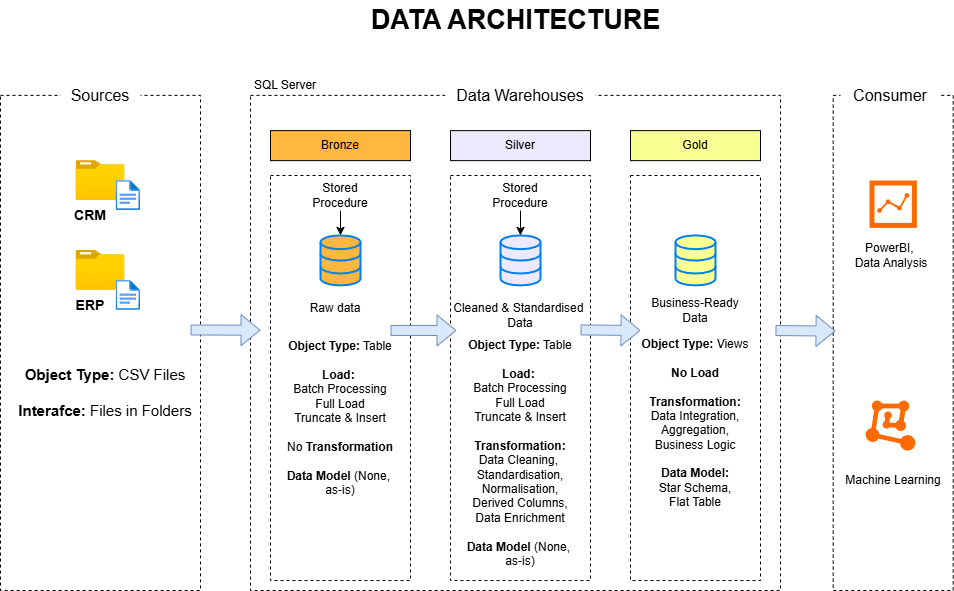

The diagram above was exported from draw.io. Its source (the exported page's mxGraphModel, read from the mxfile embedded in the PNG):
<mxGraphModel dx="2298" dy="753" grid="1" gridSize="10" guides="1" tooltips="1" connect="1" arrows="1" fold="1" page="1" pageScale="1" pageWidth="827" pageHeight="1169" math="0" shadow="0">
  <root>
    <mxCell id="0" />
    <mxCell id="1" parent="0" />
    <mxCell id="VSHw8tlH-oNRsF-BisuH-6" parent="1" style="rounded=0;whiteSpace=wrap;html=1;dashed=1;strokeColor=light-dark(#000000,#B3B3B3);fillColor=none;" value="" vertex="1">
      <mxGeometry height="495.12" width="120" x="322.7" y="204.88" as="geometry" />
    </mxCell>
    <mxCell id="VSHw8tlH-oNRsF-BisuH-4" parent="1" style="rounded=0;whiteSpace=wrap;html=1;dashed=1;strokeColor=light-dark(#000000,#B3B3B3);fillColor=none;" value="" vertex="1">
      <mxGeometry height="495.12" width="530" x="-260" y="204.88" as="geometry" />
    </mxCell>
    <mxCell id="VSHw8tlH-oNRsF-BisuH-20" parent="1" style="rounded=0;whiteSpace=wrap;html=1;dashed=1;strokeColor=light-dark(#000000,#B3B3B3);fillColor=none;" value="" vertex="1">
      <mxGeometry height="405" width="140" x="-240" y="285" as="geometry" />
    </mxCell>
    <mxCell id="VSHw8tlH-oNRsF-BisuH-1" parent="1" style="rounded=0;whiteSpace=wrap;html=1;dashed=1;strokeColor=light-dark(#000000,#B3B3B3);fillColor=none;" value="" vertex="1">
      <mxGeometry height="495.12" width="200" x="-510" y="204.88" as="geometry" />
    </mxCell>
    <mxCell id="VSHw8tlH-oNRsF-BisuH-2" parent="1" style="text;html=1;whiteSpace=wrap;align=center;verticalAlign=middle;rounded=0;autosize=1;resizable=0;fillColor=default;" value="&lt;font style=&quot;font-size: 16px;&quot;&gt;Sources&lt;/font&gt;" vertex="1">
      <mxGeometry height="30" width="80" x="-450" y="190" as="geometry" />
    </mxCell>
    <mxCell id="VSHw8tlH-oNRsF-BisuH-5" parent="1" style="text;html=1;whiteSpace=wrap;align=center;verticalAlign=middle;rounded=0;autosize=1;resizable=0;fillColor=default;" value="&lt;font style=&quot;font-size: 16px;&quot;&gt;Data Warehouses&lt;/font&gt;" vertex="1">
      <mxGeometry height="30" width="150" x="-65" y="190" as="geometry" />
    </mxCell>
    <mxCell id="VSHw8tlH-oNRsF-BisuH-7" parent="1" style="text;html=1;whiteSpace=wrap;align=center;verticalAlign=middle;rounded=0;autosize=1;resizable=0;fillColor=default;" value="&lt;font style=&quot;font-size: 16px;&quot;&gt;Consumer&lt;/font&gt;" vertex="1">
      <mxGeometry height="30" width="100" x="330" y="190" as="geometry" />
    </mxCell>
    <mxCell id="VSHw8tlH-oNRsF-BisuH-8" parent="1" style="image;aspect=fixed;html=1;points=[];align=center;fontSize=12;image=img/lib/azure2/general/Folder_Blank.svg;" value="" vertex="1">
      <mxGeometry height="39.77" width="49" x="-434.5" y="270.12" as="geometry" />
    </mxCell>
    <mxCell id="VSHw8tlH-oNRsF-BisuH-11" parent="1" style="image;aspect=fixed;html=1;points=[];align=center;fontSize=12;image=img/lib/azure2/general/File.svg;" value="" vertex="1">
      <mxGeometry height="30" width="24.35" x="-394.35" y="290" as="geometry" />
    </mxCell>
    <mxCell id="VSHw8tlH-oNRsF-BisuH-13" parent="1" style="image;aspect=fixed;html=1;points=[];align=center;fontSize=12;image=img/lib/azure2/general/Folder_Blank.svg;" value="" vertex="1">
      <mxGeometry height="39.77" width="49" x="-434.5" y="360" as="geometry" />
    </mxCell>
    <mxCell id="VSHw8tlH-oNRsF-BisuH-12" parent="1" style="image;aspect=fixed;html=1;points=[];align=center;fontSize=12;image=img/lib/azure2/general/File.svg;" value="" vertex="1">
      <mxGeometry height="30" width="24.35" x="-394.35" y="389.88" as="geometry" />
    </mxCell>
    <mxCell id="VSHw8tlH-oNRsF-BisuH-14" parent="1" style="text;html=1;whiteSpace=wrap;strokeColor=none;fillColor=none;align=center;verticalAlign=middle;rounded=0;autosize=1;resizable=0;" value="&lt;b style=&quot;font-size: 14px;&quot;&gt;CRM&lt;/b&gt;" vertex="1">
      <mxGeometry height="30" width="60" x="-450" y="309.89" as="geometry" />
    </mxCell>
    <mxCell id="VSHw8tlH-oNRsF-BisuH-15" parent="1" style="text;html=1;whiteSpace=wrap;strokeColor=none;fillColor=none;align=center;verticalAlign=middle;rounded=0;autosize=1;resizable=0;" value="&lt;b style=&quot;font-size: 14px;&quot;&gt;ERP&lt;/b&gt;" vertex="1">
      <mxGeometry height="30" width="50" x="-445" y="399.77" as="geometry" />
    </mxCell>
    <mxCell id="VSHw8tlH-oNRsF-BisuH-18" parent="1" style="text;html=1;whiteSpace=wrap;strokeColor=none;fillColor=none;align=center;verticalAlign=middle;rounded=0;autosize=1;resizable=0;" value="&lt;font style=&quot;font-size: 15px;&quot;&gt;&lt;b style=&quot;&quot;&gt;Object Type:&lt;/b&gt; CSV Files&lt;/font&gt;&lt;div&gt;&lt;font style=&quot;font-size: 15px;&quot;&gt;&lt;br&gt;&lt;/font&gt;&lt;/div&gt;&lt;div&gt;&lt;font style=&quot;font-size: 15px;&quot;&gt;&lt;b&gt;Interafce:&lt;/b&gt; Files in Folders&lt;/font&gt;&lt;/div&gt;&lt;div&gt;&lt;br&gt;&lt;/div&gt;" vertex="1">
      <mxGeometry height="80" width="200" x="-505" y="470" as="geometry" />
    </mxCell>
    <mxCell id="VSHw8tlH-oNRsF-BisuH-19" parent="1" style="html=1;verticalLabelPosition=bottom;align=center;labelBackgroundColor=#ffffff;verticalAlign=top;strokeWidth=2;strokeColor=#0080F0;shadow=0;dashed=0;shape=mxgraph.ios7.icons.data;fillColor=light-dark(#ffb73f, #ededed);" value="" vertex="1">
      <mxGeometry height="50" width="40" x="-190" y="344.89" as="geometry" />
    </mxCell>
    <mxCell id="VSHw8tlH-oNRsF-BisuH-21" parent="1" style="rounded=0;whiteSpace=wrap;html=1;dashed=1;strokeColor=light-dark(#000000,#B3B3B3);fillColor=none;" value="" vertex="1">
      <mxGeometry height="405" width="140" x="-60" y="285" as="geometry" />
    </mxCell>
    <mxCell id="VSHw8tlH-oNRsF-BisuH-22" parent="1" style="rounded=0;whiteSpace=wrap;html=1;dashed=1;strokeColor=light-dark(#000000,#B3B3B3);fillColor=none;" value="" vertex="1">
      <mxGeometry height="405" width="130" x="120" y="285" as="geometry" />
    </mxCell>
    <mxCell id="VSHw8tlH-oNRsF-BisuH-23" parent="1" style="rounded=0;whiteSpace=wrap;html=1;strokeColor=light-dark(#000000,#B3B3B3);fillColor=#FFB73F;" value="Bronze" vertex="1">
      <mxGeometry height="30" width="140" x="-240" y="240.12" as="geometry" />
    </mxCell>
    <mxCell id="VSHw8tlH-oNRsF-BisuH-24" parent="1" style="rounded=0;whiteSpace=wrap;html=1;strokeColor=light-dark(#000000,#B3B3B3);fillColor=light-dark(#ebe9fb, #ededed);gradientColor=none;" value="Silver" vertex="1">
      <mxGeometry height="30" width="140" x="-60" y="240.12" as="geometry" />
    </mxCell>
    <mxCell id="VSHw8tlH-oNRsF-BisuH-25" parent="1" style="rounded=0;whiteSpace=wrap;html=1;strokeColor=light-dark(#000000,#B3B3B3);fillColor=light-dark(#F9FF91,#FFFF33);" value="Gold" vertex="1">
      <mxGeometry height="30" width="130" x="120" y="240.12" as="geometry" />
    </mxCell>
    <mxCell id="VSHw8tlH-oNRsF-BisuH-26" parent="1" style="text;html=1;whiteSpace=wrap;strokeColor=none;fillColor=none;align=center;verticalAlign=middle;rounded=0;autosize=1;resizable=0;" value="SQL Server" vertex="1">
      <mxGeometry height="30" width="90" x="-270" y="180" as="geometry" />
    </mxCell>
    <mxCell id="VSHw8tlH-oNRsF-BisuH-27" parent="1" style="html=1;verticalLabelPosition=bottom;align=center;labelBackgroundColor=#ffffff;verticalAlign=top;strokeWidth=2;strokeColor=#0080F0;shadow=0;dashed=0;shape=mxgraph.ios7.icons.data;fillColor=light-dark(#ebe9fb, #ededed);" value="" vertex="1">
      <mxGeometry height="50" width="40" x="-10" y="344.89" as="geometry" />
    </mxCell>
    <mxCell id="VSHw8tlH-oNRsF-BisuH-28" parent="1" style="html=1;verticalLabelPosition=bottom;align=center;labelBackgroundColor=#ffffff;verticalAlign=top;strokeWidth=2;strokeColor=#0080F0;shadow=0;dashed=0;shape=mxgraph.ios7.icons.data;fillColor=light-dark(#f9ff91, #ededed);" value="" vertex="1">
      <mxGeometry height="50" width="40" x="165" y="344.89" as="geometry" />
    </mxCell>
    <mxCell id="VSHw8tlH-oNRsF-BisuH-29" parent="1" style="text;html=1;whiteSpace=wrap;strokeColor=none;fillColor=none;align=center;verticalAlign=middle;rounded=0;autosize=1;resizable=0;" value="Raw data&lt;div&gt;&lt;br&gt;&lt;/div&gt;" vertex="1">
      <mxGeometry height="40" width="70" x="-210" y="404.89" as="geometry" />
    </mxCell>
    <mxCell id="VSHw8tlH-oNRsF-BisuH-30" parent="1" style="text;html=1;whiteSpace=wrap;strokeColor=none;fillColor=none;align=center;verticalAlign=middle;rounded=0;autosize=1;resizable=0;" value="Cleaned &amp;amp; Standardised&amp;nbsp;&lt;div&gt;Data&lt;/div&gt;" vertex="1">
      <mxGeometry height="40" width="160" x="-70" y="405" as="geometry" />
    </mxCell>
    <mxCell id="VSHw8tlH-oNRsF-BisuH-31" parent="1" style="text;html=1;whiteSpace=wrap;strokeColor=none;fillColor=none;align=center;verticalAlign=middle;rounded=0;autosize=1;resizable=0;" value="Business-Ready&lt;div&gt;Data&lt;/div&gt;" vertex="1">
      <mxGeometry height="40" width="110" x="130" y="399.88" as="geometry" />
    </mxCell>
    <mxCell id="VSHw8tlH-oNRsF-BisuH-32" parent="1" style="text;html=1;whiteSpace=wrap;strokeColor=none;fillColor=none;align=center;verticalAlign=middle;rounded=0;autosize=1;resizable=0;" value="&lt;font&gt;&lt;b style=&quot;&quot;&gt;Object Type:&lt;/b&gt;&amp;nbsp;Table&lt;/font&gt;&lt;div&gt;&lt;font&gt;&lt;br&gt;&lt;/font&gt;&lt;/div&gt;&lt;div&gt;&lt;b&gt;Load:&amp;nbsp;&lt;/b&gt;&lt;/div&gt;&lt;div&gt;Batch Processing&lt;/div&gt;&lt;div&gt;Full Load&lt;/div&gt;&lt;div&gt;Truncate &amp;amp; Insert&lt;/div&gt;&lt;div&gt;&lt;br&gt;&lt;/div&gt;&lt;div&gt;No &lt;b&gt;Transformation&lt;/b&gt;&lt;/div&gt;&lt;div&gt;&lt;b&gt;&lt;br&gt;&lt;/b&gt;&lt;/div&gt;&lt;div&gt;&lt;b&gt;Data Model &lt;/b&gt;(None,&amp;nbsp;&lt;/div&gt;&lt;div&gt;as-is)&lt;/div&gt;&lt;div&gt;&lt;br&gt;&lt;/div&gt;" vertex="1">
      <mxGeometry height="190" width="130" x="-235" y="440.05" as="geometry" />
    </mxCell>
    <mxCell id="VSHw8tlH-oNRsF-BisuH-33" parent="1" style="text;html=1;whiteSpace=wrap;strokeColor=none;fillColor=none;align=center;verticalAlign=middle;rounded=0;autosize=1;resizable=0;" value="&lt;font&gt;&lt;b style=&quot;&quot;&gt;Object Type:&lt;/b&gt;&amp;nbsp;Table&lt;/font&gt;&lt;div&gt;&lt;font&gt;&lt;br&gt;&lt;/font&gt;&lt;/div&gt;&lt;div&gt;&lt;b&gt;Load:&amp;nbsp;&lt;/b&gt;&lt;/div&gt;&lt;div&gt;Batch Processing&lt;/div&gt;&lt;div&gt;Full Load&lt;/div&gt;&lt;div&gt;Truncate &amp;amp; Insert&lt;/div&gt;&lt;div&gt;&lt;br&gt;&lt;/div&gt;&lt;div&gt;&lt;b&gt;Transformation:&lt;/b&gt;&lt;/div&gt;&lt;div&gt;Data Cleaning,&amp;nbsp;&lt;/div&gt;&lt;div&gt;Standardisation,&lt;/div&gt;&lt;div&gt;Normalisation,&lt;/div&gt;&lt;div&gt;Derived Columns,&lt;/div&gt;&lt;div&gt;Data Enrichment&lt;/div&gt;&lt;div&gt;&lt;br&gt;&lt;/div&gt;&lt;div&gt;&lt;b&gt;Data Model &lt;/b&gt;(None,&amp;nbsp;&lt;/div&gt;&lt;div&gt;as-is)&lt;/div&gt;&lt;div&gt;&lt;br&gt;&lt;/div&gt;" vertex="1">
      <mxGeometry height="260" width="130" x="-55" y="440" as="geometry" />
    </mxCell>
    <mxCell id="VSHw8tlH-oNRsF-BisuH-34" parent="1" style="text;html=1;whiteSpace=wrap;strokeColor=none;fillColor=none;align=center;verticalAlign=middle;rounded=0;autosize=1;resizable=0;" value="&lt;font&gt;&lt;b style=&quot;&quot;&gt;Object Type:&lt;/b&gt;&amp;nbsp;Views&lt;/font&gt;&lt;div&gt;&lt;font&gt;&lt;br&gt;&lt;/font&gt;&lt;/div&gt;&lt;div&gt;&lt;b&gt;No Load&lt;/b&gt;&lt;/div&gt;&lt;div&gt;&lt;br&gt;&lt;/div&gt;&lt;div&gt;&lt;b&gt;Transformation:&lt;/b&gt;&lt;/div&gt;&lt;div&gt;Data Integration,&lt;/div&gt;&lt;div&gt;Aggregation,&lt;/div&gt;&lt;div&gt;Business Logic&lt;/div&gt;&lt;div&gt;&lt;br&gt;&lt;/div&gt;&lt;div&gt;&lt;b&gt;Data Model:&lt;/b&gt;&lt;/div&gt;&lt;div&gt;Star Schema,&lt;/div&gt;&lt;div&gt;Flat Table&lt;/div&gt;&lt;div&gt;&lt;br&gt;&lt;/div&gt;" vertex="1">
      <mxGeometry height="200" width="130" x="120" y="440.05" as="geometry" />
    </mxCell>
    <mxCell id="VSHw8tlH-oNRsF-BisuH-35" parent="1" style="points=[];aspect=fixed;html=1;align=center;shadow=0;dashed=0;fillColor=#FF6A00;strokeColor=none;shape=mxgraph.alibaba_cloud.machine_learning;" value="" vertex="1">
      <mxGeometry height="50.099999999999994" width="49.8" x="355.1" y="510" as="geometry" />
    </mxCell>
    <mxCell id="VSHw8tlH-oNRsF-BisuH-36" parent="1" style="points=[];aspect=fixed;html=1;align=center;shadow=0;dashed=0;fillColor=#FF6A00;strokeColor=none;shape=mxgraph.alibaba_cloud.nlp-sa_sentiment_analysis;" value="" vertex="1">
      <mxGeometry height="47.400000000000006" width="47.400000000000006" x="359" y="290" as="geometry" />
    </mxCell>
    <mxCell id="VSHw8tlH-oNRsF-BisuH-37" parent="1" style="text;html=1;whiteSpace=wrap;strokeColor=none;fillColor=none;align=center;verticalAlign=middle;rounded=0;autosize=1;resizable=0;" value="PowerBI,&amp;nbsp;&lt;div&gt;Data Analysis&lt;/div&gt;" vertex="1">
      <mxGeometry height="40" width="100" x="331.4" y="344.89" as="geometry" />
    </mxCell>
    <mxCell id="VSHw8tlH-oNRsF-BisuH-38" parent="1" style="text;html=1;whiteSpace=wrap;strokeColor=none;fillColor=none;align=center;verticalAlign=middle;rounded=0;autosize=1;resizable=0;" value="Machine Learning" vertex="1">
      <mxGeometry height="30" width="120" x="322.7" y="575" as="geometry" />
    </mxCell>
    <mxCell id="MWnVIC8vDA1M2z85k4Sn-7" edge="1" parent="1" source="MWnVIC8vDA1M2z85k4Sn-4" style="edgeStyle=orthogonalEdgeStyle;rounded=0;orthogonalLoop=1;jettySize=auto;html=1;exitX=0.5;exitY=1;exitDx=0;exitDy=0;" target="VSHw8tlH-oNRsF-BisuH-19">
      <mxGeometry relative="1" as="geometry" />
    </mxCell>
    <mxCell id="MWnVIC8vDA1M2z85k4Sn-4" parent="1" style="text;html=1;whiteSpace=wrap;strokeColor=none;fillColor=none;align=center;verticalAlign=middle;rounded=0;" value="Stored Procedure" vertex="1">
      <mxGeometry height="30" width="60" x="-200" y="290" as="geometry" />
    </mxCell>
    <mxCell id="MWnVIC8vDA1M2z85k4Sn-8" edge="1" parent="1" source="MWnVIC8vDA1M2z85k4Sn-5" style="edgeStyle=orthogonalEdgeStyle;rounded=0;orthogonalLoop=1;jettySize=auto;html=1;exitX=0.5;exitY=1;exitDx=0;exitDy=0;" target="VSHw8tlH-oNRsF-BisuH-27">
      <mxGeometry relative="1" as="geometry" />
    </mxCell>
    <mxCell id="MWnVIC8vDA1M2z85k4Sn-5" parent="1" style="text;html=1;whiteSpace=wrap;strokeColor=none;fillColor=none;align=center;verticalAlign=middle;rounded=0;" value="Stored Procedure" vertex="1">
      <mxGeometry height="30" width="60" x="-20" y="290" as="geometry" />
    </mxCell>
    <mxCell id="MWnVIC8vDA1M2z85k4Sn-9" parent="1" style="text;strokeColor=none;fillColor=none;html=1;fontSize=27;fontStyle=1;verticalAlign=middle;align=center;autosizeText=1;" value="DATA ARCHITECTURE" vertex="1">
      <mxGeometry height="40" width="640" x="-315" y="110" as="geometry" />
    </mxCell>
    <mxCell id="MWnVIC8vDA1M2z85k4Sn-10" edge="1" parent="1" style="shape=flexArrow;endArrow=classic;html=1;rounded=0;fillColor=#dae8fc;strokeColor=#6c8ebf;" value="">
      <mxGeometry height="50" relative="1" width="50" as="geometry">
        <mxPoint x="-320" y="439.49" as="sourcePoint" />
        <mxPoint x="-250" y="439.72" as="targetPoint" />
      </mxGeometry>
    </mxCell>
    <mxCell id="MWnVIC8vDA1M2z85k4Sn-11" edge="1" parent="1" style="shape=flexArrow;endArrow=classic;html=1;rounded=0;fillColor=#dae8fc;strokeColor=#6c8ebf;exitX=1;exitY=0;exitDx=0;exitDy=0;" value="">
      <mxGeometry height="50" relative="1" width="50" as="geometry">
        <mxPoint x="-119.99999999999977" y="439.99999999999994" as="sourcePoint" />
        <mxPoint x="-54" y="440" as="targetPoint" />
      </mxGeometry>
    </mxCell>
    <mxCell id="MWnVIC8vDA1M2z85k4Sn-12" edge="1" parent="1" style="shape=flexArrow;endArrow=classic;html=1;rounded=0;fillColor=#dae8fc;strokeColor=#6c8ebf;" value="">
      <mxGeometry height="50" relative="1" width="50" as="geometry">
        <mxPoint x="70" y="439.44" as="sourcePoint" />
        <mxPoint x="130" y="440" as="targetPoint" />
      </mxGeometry>
    </mxCell>
    <mxCell id="MWnVIC8vDA1M2z85k4Sn-13" edge="1" parent="1" style="shape=flexArrow;endArrow=classic;html=1;rounded=0;fillColor=#dae8fc;strokeColor=#6c8ebf;" value="">
      <mxGeometry height="50" relative="1" width="50" as="geometry">
        <mxPoint x="265" y="440.05" as="sourcePoint" />
        <mxPoint x="325" y="440.61" as="targetPoint" />
      </mxGeometry>
    </mxCell>
  </root>
</mxGraphModel>